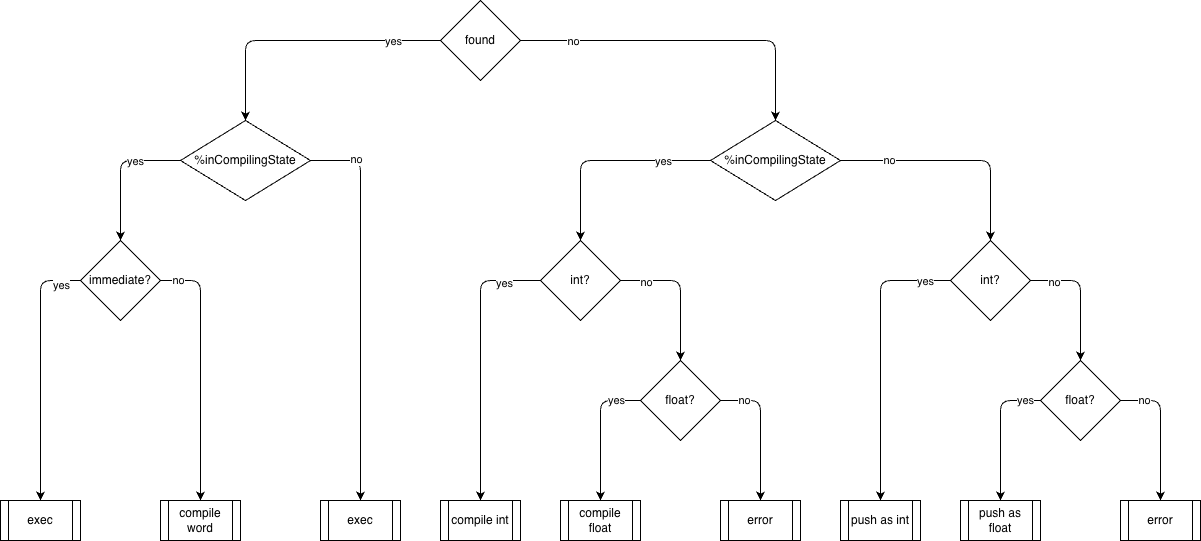

The diagram above was exported from draw.io. Its source (the exported page's mxGraphModel, read from the mxfile embedded in the PNG):
<mxGraphModel dx="1092" dy="679" grid="1" gridSize="10" guides="1" tooltips="1" connect="1" arrows="1" fold="1" page="1" pageScale="1" pageWidth="1100" pageHeight="850" math="0" shadow="0">
  <root>
    <mxCell id="0" />
    <mxCell id="1" parent="0" />
    <mxCell id="zTViIhP_tUskBqKQNT3X-1" style="edgeStyle=orthogonalEdgeStyle;rounded=1;orthogonalLoop=1;jettySize=auto;html=1;exitX=0;exitY=0.5;exitDx=0;exitDy=0;entryX=0.5;entryY=0;entryDx=0;entryDy=0;curved=0;" parent="1" source="zTViIhP_tUskBqKQNT3X-5" target="zTViIhP_tUskBqKQNT3X-10" edge="1">
      <mxGeometry relative="1" as="geometry" />
    </mxCell>
    <mxCell id="zTViIhP_tUskBqKQNT3X-2" value="yes" style="edgeLabel;html=1;align=center;verticalAlign=middle;resizable=0;points=[];fontFamily=Helvetica;fontSize=11;fontColor=default;labelBackgroundColor=default;" parent="zTViIhP_tUskBqKQNT3X-1" vertex="1" connectable="0">
      <mxGeometry x="-0.18" y="-3" relative="1" as="geometry">
        <mxPoint x="65" y="3" as="offset" />
      </mxGeometry>
    </mxCell>
    <mxCell id="zTViIhP_tUskBqKQNT3X-3" style="edgeStyle=orthogonalEdgeStyle;rounded=1;orthogonalLoop=1;jettySize=auto;html=1;exitX=1;exitY=0.5;exitDx=0;exitDy=0;curved=0;" parent="1" source="zTViIhP_tUskBqKQNT3X-5" target="zTViIhP_tUskBqKQNT3X-15" edge="1">
      <mxGeometry relative="1" as="geometry" />
    </mxCell>
    <mxCell id="zTViIhP_tUskBqKQNT3X-4" value="no" style="edgeLabel;html=1;align=center;verticalAlign=middle;resizable=0;points=[];fontFamily=Helvetica;fontSize=11;fontColor=default;labelBackgroundColor=default;" parent="zTViIhP_tUskBqKQNT3X-3" vertex="1" connectable="0">
      <mxGeometry x="-0.69" relative="1" as="geometry">
        <mxPoint as="offset" />
      </mxGeometry>
    </mxCell>
    <mxCell id="zTViIhP_tUskBqKQNT3X-5" value="found" style="rhombus;whiteSpace=wrap;html=1;" parent="1" vertex="1">
      <mxGeometry x="450" y="20" width="80" height="80" as="geometry" />
    </mxCell>
    <mxCell id="zTViIhP_tUskBqKQNT3X-6" style="edgeStyle=orthogonalEdgeStyle;shape=connector;curved=0;rounded=1;orthogonalLoop=1;jettySize=auto;html=1;exitX=0;exitY=0.5;exitDx=0;exitDy=0;entryX=0.5;entryY=0;entryDx=0;entryDy=0;strokeColor=default;align=center;verticalAlign=middle;fontFamily=Helvetica;fontSize=11;fontColor=default;labelBackgroundColor=default;endArrow=classic;" parent="1" source="zTViIhP_tUskBqKQNT3X-10" target="zTViIhP_tUskBqKQNT3X-20" edge="1">
      <mxGeometry relative="1" as="geometry" />
    </mxCell>
    <mxCell id="zTViIhP_tUskBqKQNT3X-7" value="yes" style="edgeLabel;html=1;align=center;verticalAlign=middle;resizable=0;points=[];fontFamily=Helvetica;fontSize=11;fontColor=default;labelBackgroundColor=default;" parent="zTViIhP_tUskBqKQNT3X-6" vertex="1" connectable="0">
      <mxGeometry x="-0.3375" relative="1" as="geometry">
        <mxPoint as="offset" />
      </mxGeometry>
    </mxCell>
    <mxCell id="zTViIhP_tUskBqKQNT3X-8" style="edgeStyle=orthogonalEdgeStyle;shape=connector;curved=0;rounded=1;orthogonalLoop=1;jettySize=auto;html=1;exitX=1;exitY=0.5;exitDx=0;exitDy=0;entryX=0.5;entryY=0;entryDx=0;entryDy=0;strokeColor=default;align=center;verticalAlign=middle;fontFamily=Helvetica;fontSize=11;fontColor=default;labelBackgroundColor=default;endArrow=classic;" parent="1" source="zTViIhP_tUskBqKQNT3X-10" target="dRkQnjKu9n-pmXYVSlKa-3" edge="1">
      <mxGeometry relative="1" as="geometry" />
    </mxCell>
    <mxCell id="zTViIhP_tUskBqKQNT3X-9" value="no" style="edgeLabel;html=1;align=center;verticalAlign=middle;resizable=0;points=[];fontFamily=Helvetica;fontSize=11;fontColor=default;labelBackgroundColor=default;" parent="zTViIhP_tUskBqKQNT3X-8" vertex="1" connectable="0">
      <mxGeometry x="-0.7714" y="2" relative="1" as="geometry">
        <mxPoint as="offset" />
      </mxGeometry>
    </mxCell>
    <mxCell id="zTViIhP_tUskBqKQNT3X-10" value="%inCompilingState" style="rhombus;whiteSpace=wrap;html=1;" parent="1" vertex="1">
      <mxGeometry x="190" y="140" width="130" height="80" as="geometry" />
    </mxCell>
    <mxCell id="zTViIhP_tUskBqKQNT3X-11" style="edgeStyle=orthogonalEdgeStyle;shape=connector;curved=0;rounded=1;orthogonalLoop=1;jettySize=auto;html=1;exitX=1;exitY=0.5;exitDx=0;exitDy=0;entryX=0.5;entryY=0;entryDx=0;entryDy=0;strokeColor=default;align=center;verticalAlign=middle;fontFamily=Helvetica;fontSize=11;fontColor=default;labelBackgroundColor=default;endArrow=classic;" parent="1" source="zTViIhP_tUskBqKQNT3X-15" target="zTViIhP_tUskBqKQNT3X-28" edge="1">
      <mxGeometry relative="1" as="geometry" />
    </mxCell>
    <mxCell id="zTViIhP_tUskBqKQNT3X-12" value="no" style="edgeLabel;html=1;align=center;verticalAlign=middle;resizable=0;points=[];fontFamily=Helvetica;fontSize=11;fontColor=default;labelBackgroundColor=default;" parent="zTViIhP_tUskBqKQNT3X-11" vertex="1" connectable="0">
      <mxGeometry x="-0.5833" y="1" relative="1" as="geometry">
        <mxPoint as="offset" />
      </mxGeometry>
    </mxCell>
    <mxCell id="zTViIhP_tUskBqKQNT3X-13" style="edgeStyle=orthogonalEdgeStyle;shape=connector;curved=0;rounded=1;orthogonalLoop=1;jettySize=auto;html=1;exitX=0;exitY=0.5;exitDx=0;exitDy=0;entryX=0.5;entryY=0;entryDx=0;entryDy=0;strokeColor=default;align=center;verticalAlign=middle;fontFamily=Helvetica;fontSize=11;fontColor=default;labelBackgroundColor=default;endArrow=classic;" parent="1" source="zTViIhP_tUskBqKQNT3X-15" target="zTViIhP_tUskBqKQNT3X-41" edge="1">
      <mxGeometry relative="1" as="geometry" />
    </mxCell>
    <mxCell id="zTViIhP_tUskBqKQNT3X-14" value="yes" style="edgeLabel;html=1;align=center;verticalAlign=middle;resizable=0;points=[];fontFamily=Helvetica;fontSize=11;fontColor=default;labelBackgroundColor=default;" parent="zTViIhP_tUskBqKQNT3X-13" vertex="1" connectable="0">
      <mxGeometry x="-0.54" relative="1" as="geometry">
        <mxPoint as="offset" />
      </mxGeometry>
    </mxCell>
    <mxCell id="zTViIhP_tUskBqKQNT3X-15" value="%inCompilingState" style="rhombus;whiteSpace=wrap;html=1;" parent="1" vertex="1">
      <mxGeometry x="720" y="140" width="130" height="80" as="geometry" />
    </mxCell>
    <mxCell id="zTViIhP_tUskBqKQNT3X-16" style="edgeStyle=orthogonalEdgeStyle;shape=connector;curved=0;rounded=1;orthogonalLoop=1;jettySize=auto;html=1;exitX=0;exitY=0.5;exitDx=0;exitDy=0;entryX=0.5;entryY=0;entryDx=0;entryDy=0;strokeColor=default;align=center;verticalAlign=middle;fontFamily=Helvetica;fontSize=11;fontColor=default;labelBackgroundColor=default;endArrow=classic;" parent="1" source="zTViIhP_tUskBqKQNT3X-20" target="dRkQnjKu9n-pmXYVSlKa-1" edge="1">
      <mxGeometry relative="1" as="geometry" />
    </mxCell>
    <mxCell id="zTViIhP_tUskBqKQNT3X-17" value="yes" style="edgeLabel;html=1;align=center;verticalAlign=middle;resizable=0;points=[];fontFamily=Helvetica;fontSize=11;fontColor=default;labelBackgroundColor=default;" parent="zTViIhP_tUskBqKQNT3X-16" vertex="1" connectable="0">
      <mxGeometry x="-0.625" y="-2" relative="1" as="geometry">
        <mxPoint x="22" y="-5" as="offset" />
      </mxGeometry>
    </mxCell>
    <mxCell id="zTViIhP_tUskBqKQNT3X-18" style="edgeStyle=orthogonalEdgeStyle;shape=connector;curved=0;rounded=1;orthogonalLoop=1;jettySize=auto;html=1;entryX=0.5;entryY=0;entryDx=0;entryDy=0;strokeColor=default;align=center;verticalAlign=middle;fontFamily=Helvetica;fontSize=11;fontColor=default;labelBackgroundColor=default;endArrow=classic;exitX=1;exitY=0.5;exitDx=0;exitDy=0;" parent="1" source="zTViIhP_tUskBqKQNT3X-20" target="dRkQnjKu9n-pmXYVSlKa-2" edge="1">
      <mxGeometry relative="1" as="geometry" />
    </mxCell>
    <mxCell id="zTViIhP_tUskBqKQNT3X-19" value="no" style="edgeLabel;html=1;align=center;verticalAlign=middle;resizable=0;points=[];fontFamily=Helvetica;fontSize=11;fontColor=default;labelBackgroundColor=default;" parent="zTViIhP_tUskBqKQNT3X-18" vertex="1" connectable="0">
      <mxGeometry x="-0.8667" y="1" relative="1" as="geometry">
        <mxPoint as="offset" />
      </mxGeometry>
    </mxCell>
    <mxCell id="zTViIhP_tUskBqKQNT3X-20" value="immediate?" style="rhombus;whiteSpace=wrap;html=1;" parent="1" vertex="1">
      <mxGeometry x="90" y="260" width="80" height="80" as="geometry" />
    </mxCell>
    <mxCell id="zTViIhP_tUskBqKQNT3X-24" style="edgeStyle=orthogonalEdgeStyle;shape=connector;curved=0;rounded=1;orthogonalLoop=1;jettySize=auto;html=1;exitX=1;exitY=0.5;exitDx=0;exitDy=0;entryX=0.5;entryY=0;entryDx=0;entryDy=0;strokeColor=default;align=center;verticalAlign=middle;fontFamily=Helvetica;fontSize=11;fontColor=default;labelBackgroundColor=default;endArrow=classic;" parent="1" source="zTViIhP_tUskBqKQNT3X-28" target="zTViIhP_tUskBqKQNT3X-33" edge="1">
      <mxGeometry relative="1" as="geometry" />
    </mxCell>
    <mxCell id="zTViIhP_tUskBqKQNT3X-25" value="no" style="edgeLabel;html=1;align=center;verticalAlign=middle;resizable=0;points=[];fontFamily=Helvetica;fontSize=11;fontColor=default;labelBackgroundColor=default;" parent="zTViIhP_tUskBqKQNT3X-24" vertex="1" connectable="0">
      <mxGeometry x="-0.65" y="-1" relative="1" as="geometry">
        <mxPoint as="offset" />
      </mxGeometry>
    </mxCell>
    <mxCell id="zTViIhP_tUskBqKQNT3X-26" style="edgeStyle=orthogonalEdgeStyle;shape=connector;curved=0;rounded=1;orthogonalLoop=1;jettySize=auto;html=1;exitX=0;exitY=0.5;exitDx=0;exitDy=0;strokeColor=default;align=center;verticalAlign=middle;fontFamily=Helvetica;fontSize=11;fontColor=default;labelBackgroundColor=default;endArrow=classic;entryX=0.5;entryY=0;entryDx=0;entryDy=0;" parent="1" source="zTViIhP_tUskBqKQNT3X-28" target="dRkQnjKu9n-pmXYVSlKa-7" edge="1">
      <mxGeometry relative="1" as="geometry" />
    </mxCell>
    <mxCell id="zTViIhP_tUskBqKQNT3X-27" value="yes" style="edgeLabel;html=1;align=center;verticalAlign=middle;resizable=0;points=[];fontFamily=Helvetica;fontSize=11;fontColor=default;labelBackgroundColor=default;" parent="zTViIhP_tUskBqKQNT3X-26" vertex="1" connectable="0">
      <mxGeometry x="-0.7357" y="2" relative="1" as="geometry">
        <mxPoint x="12" y="-2" as="offset" />
      </mxGeometry>
    </mxCell>
    <mxCell id="zTViIhP_tUskBqKQNT3X-28" value="int?" style="rhombus;whiteSpace=wrap;html=1;" parent="1" vertex="1">
      <mxGeometry x="960" y="260" width="80" height="80" as="geometry" />
    </mxCell>
    <mxCell id="zTViIhP_tUskBqKQNT3X-29" style="edgeStyle=orthogonalEdgeStyle;shape=connector;curved=0;rounded=1;orthogonalLoop=1;jettySize=auto;html=1;exitX=1;exitY=0.5;exitDx=0;exitDy=0;entryX=0.5;entryY=0;entryDx=0;entryDy=0;strokeColor=default;align=center;verticalAlign=middle;fontFamily=Helvetica;fontSize=11;fontColor=default;labelBackgroundColor=default;endArrow=classic;" parent="1" source="zTViIhP_tUskBqKQNT3X-33" target="dRkQnjKu9n-pmXYVSlKa-9" edge="1">
      <mxGeometry relative="1" as="geometry" />
    </mxCell>
    <mxCell id="zTViIhP_tUskBqKQNT3X-30" value="no" style="edgeLabel;html=1;align=center;verticalAlign=middle;resizable=0;points=[];fontFamily=Helvetica;fontSize=11;fontColor=default;labelBackgroundColor=default;" parent="zTViIhP_tUskBqKQNT3X-29" vertex="1" connectable="0">
      <mxGeometry x="-0.6667" y="1" relative="1" as="geometry">
        <mxPoint as="offset" />
      </mxGeometry>
    </mxCell>
    <mxCell id="zTViIhP_tUskBqKQNT3X-31" style="edgeStyle=orthogonalEdgeStyle;shape=connector;curved=0;rounded=1;orthogonalLoop=1;jettySize=auto;html=1;exitX=0;exitY=0.5;exitDx=0;exitDy=0;entryX=0.5;entryY=0;entryDx=0;entryDy=0;strokeColor=default;align=center;verticalAlign=middle;fontFamily=Helvetica;fontSize=11;fontColor=default;labelBackgroundColor=default;endArrow=classic;" parent="1" source="zTViIhP_tUskBqKQNT3X-33" target="dRkQnjKu9n-pmXYVSlKa-8" edge="1">
      <mxGeometry relative="1" as="geometry" />
    </mxCell>
    <mxCell id="zTViIhP_tUskBqKQNT3X-32" value="yes" style="edgeLabel;html=1;align=center;verticalAlign=middle;resizable=0;points=[];fontFamily=Helvetica;fontSize=11;fontColor=default;labelBackgroundColor=default;" parent="zTViIhP_tUskBqKQNT3X-31" vertex="1" connectable="0">
      <mxGeometry x="-0.7667" y="-1" relative="1" as="geometry">
        <mxPoint as="offset" />
      </mxGeometry>
    </mxCell>
    <mxCell id="zTViIhP_tUskBqKQNT3X-33" value="float?" style="rhombus;whiteSpace=wrap;html=1;" parent="1" vertex="1">
      <mxGeometry x="1050" y="380" width="80" height="80" as="geometry" />
    </mxCell>
    <mxCell id="zTViIhP_tUskBqKQNT3X-37" style="edgeStyle=orthogonalEdgeStyle;shape=connector;curved=0;rounded=1;orthogonalLoop=1;jettySize=auto;html=1;exitX=1;exitY=0.5;exitDx=0;exitDy=0;entryX=0.5;entryY=0;entryDx=0;entryDy=0;strokeColor=default;align=center;verticalAlign=middle;fontFamily=Helvetica;fontSize=11;fontColor=default;labelBackgroundColor=default;endArrow=classic;" parent="1" source="zTViIhP_tUskBqKQNT3X-41" target="zTViIhP_tUskBqKQNT3X-46" edge="1">
      <mxGeometry relative="1" as="geometry" />
    </mxCell>
    <mxCell id="zTViIhP_tUskBqKQNT3X-38" value="no" style="edgeLabel;html=1;align=center;verticalAlign=middle;resizable=0;points=[];fontFamily=Helvetica;fontSize=11;fontColor=default;labelBackgroundColor=default;" parent="zTViIhP_tUskBqKQNT3X-37" vertex="1" connectable="0">
      <mxGeometry x="-0.65" y="-1" relative="1" as="geometry">
        <mxPoint as="offset" />
      </mxGeometry>
    </mxCell>
    <mxCell id="zTViIhP_tUskBqKQNT3X-39" style="edgeStyle=orthogonalEdgeStyle;shape=connector;curved=0;rounded=1;orthogonalLoop=1;jettySize=auto;html=1;exitX=0;exitY=0.5;exitDx=0;exitDy=0;strokeColor=default;align=center;verticalAlign=middle;fontFamily=Helvetica;fontSize=11;fontColor=default;labelBackgroundColor=default;endArrow=classic;entryX=0.5;entryY=0;entryDx=0;entryDy=0;" parent="1" source="zTViIhP_tUskBqKQNT3X-41" target="dRkQnjKu9n-pmXYVSlKa-4" edge="1">
      <mxGeometry relative="1" as="geometry" />
    </mxCell>
    <mxCell id="zTViIhP_tUskBqKQNT3X-40" value="yes" style="edgeLabel;html=1;align=center;verticalAlign=middle;resizable=0;points=[];fontFamily=Helvetica;fontSize=11;fontColor=default;labelBackgroundColor=default;" parent="zTViIhP_tUskBqKQNT3X-39" vertex="1" connectable="0">
      <mxGeometry x="-0.7357" y="2" relative="1" as="geometry">
        <mxPoint as="offset" />
      </mxGeometry>
    </mxCell>
    <mxCell id="zTViIhP_tUskBqKQNT3X-41" value="int?" style="rhombus;whiteSpace=wrap;html=1;" parent="1" vertex="1">
      <mxGeometry x="550" y="260" width="80" height="80" as="geometry" />
    </mxCell>
    <mxCell id="zTViIhP_tUskBqKQNT3X-42" style="edgeStyle=orthogonalEdgeStyle;shape=connector;curved=0;rounded=1;orthogonalLoop=1;jettySize=auto;html=1;exitX=1;exitY=0.5;exitDx=0;exitDy=0;entryX=0.5;entryY=0;entryDx=0;entryDy=0;strokeColor=default;align=center;verticalAlign=middle;fontFamily=Helvetica;fontSize=11;fontColor=default;labelBackgroundColor=default;endArrow=classic;" parent="1" source="zTViIhP_tUskBqKQNT3X-46" target="dRkQnjKu9n-pmXYVSlKa-6" edge="1">
      <mxGeometry relative="1" as="geometry" />
    </mxCell>
    <mxCell id="zTViIhP_tUskBqKQNT3X-43" value="no" style="edgeLabel;html=1;align=center;verticalAlign=middle;resizable=0;points=[];fontFamily=Helvetica;fontSize=11;fontColor=default;labelBackgroundColor=default;" parent="zTViIhP_tUskBqKQNT3X-42" vertex="1" connectable="0">
      <mxGeometry x="-0.6667" y="1" relative="1" as="geometry">
        <mxPoint as="offset" />
      </mxGeometry>
    </mxCell>
    <mxCell id="zTViIhP_tUskBqKQNT3X-44" style="edgeStyle=orthogonalEdgeStyle;shape=connector;curved=0;rounded=1;orthogonalLoop=1;jettySize=auto;html=1;exitX=0;exitY=0.5;exitDx=0;exitDy=0;entryX=0.5;entryY=0;entryDx=0;entryDy=0;strokeColor=default;align=center;verticalAlign=middle;fontFamily=Helvetica;fontSize=11;fontColor=default;labelBackgroundColor=default;endArrow=classic;" parent="1" source="zTViIhP_tUskBqKQNT3X-46" target="dRkQnjKu9n-pmXYVSlKa-5" edge="1">
      <mxGeometry relative="1" as="geometry" />
    </mxCell>
    <mxCell id="zTViIhP_tUskBqKQNT3X-45" value="yes" style="edgeLabel;html=1;align=center;verticalAlign=middle;resizable=0;points=[];fontFamily=Helvetica;fontSize=11;fontColor=default;labelBackgroundColor=default;" parent="zTViIhP_tUskBqKQNT3X-44" vertex="1" connectable="0">
      <mxGeometry x="-0.65" y="-1" relative="1" as="geometry">
        <mxPoint as="offset" />
      </mxGeometry>
    </mxCell>
    <mxCell id="zTViIhP_tUskBqKQNT3X-46" value="float?" style="rhombus;whiteSpace=wrap;html=1;" parent="1" vertex="1">
      <mxGeometry x="650" y="380" width="80" height="80" as="geometry" />
    </mxCell>
    <mxCell id="dRkQnjKu9n-pmXYVSlKa-1" value="exec" style="shape=process;whiteSpace=wrap;html=1;backgroundOutline=1;" parent="1" vertex="1">
      <mxGeometry x="10" y="520" width="80" height="40" as="geometry" />
    </mxCell>
    <mxCell id="dRkQnjKu9n-pmXYVSlKa-2" value="compile word" style="shape=process;whiteSpace=wrap;html=1;backgroundOutline=1;" parent="1" vertex="1">
      <mxGeometry x="170" y="520" width="80" height="40" as="geometry" />
    </mxCell>
    <mxCell id="dRkQnjKu9n-pmXYVSlKa-3" value="exec" style="shape=process;whiteSpace=wrap;html=1;backgroundOutline=1;" parent="1" vertex="1">
      <mxGeometry x="330" y="520" width="80" height="40" as="geometry" />
    </mxCell>
    <mxCell id="dRkQnjKu9n-pmXYVSlKa-4" value="compile int" style="shape=process;whiteSpace=wrap;html=1;backgroundOutline=1;" parent="1" vertex="1">
      <mxGeometry x="450" y="520" width="80" height="40" as="geometry" />
    </mxCell>
    <mxCell id="dRkQnjKu9n-pmXYVSlKa-5" value="compile float" style="shape=process;whiteSpace=wrap;html=1;backgroundOutline=1;" parent="1" vertex="1">
      <mxGeometry x="570" y="520" width="80" height="40" as="geometry" />
    </mxCell>
    <mxCell id="dRkQnjKu9n-pmXYVSlKa-6" value="error" style="shape=process;whiteSpace=wrap;html=1;backgroundOutline=1;" parent="1" vertex="1">
      <mxGeometry x="730" y="520" width="80" height="40" as="geometry" />
    </mxCell>
    <mxCell id="dRkQnjKu9n-pmXYVSlKa-7" value="push as int" style="shape=process;whiteSpace=wrap;html=1;backgroundOutline=1;" parent="1" vertex="1">
      <mxGeometry x="850" y="520" width="80" height="40" as="geometry" />
    </mxCell>
    <mxCell id="dRkQnjKu9n-pmXYVSlKa-8" value="push as float" style="shape=process;whiteSpace=wrap;html=1;backgroundOutline=1;" parent="1" vertex="1">
      <mxGeometry x="970" y="520" width="80" height="40" as="geometry" />
    </mxCell>
    <mxCell id="dRkQnjKu9n-pmXYVSlKa-9" value="error" style="shape=process;whiteSpace=wrap;html=1;backgroundOutline=1;" parent="1" vertex="1">
      <mxGeometry x="1130" y="520" width="80" height="40" as="geometry" />
    </mxCell>
  </root>
</mxGraphModel>